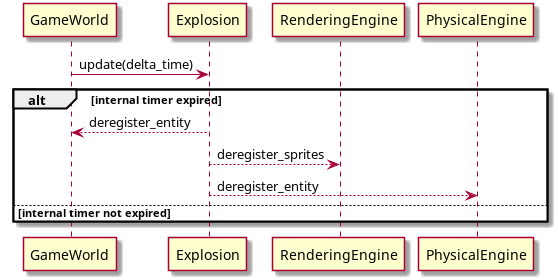

The diagram above was rendered by PlantUML. Its source (embedded in the PNG):
@startuml

GameWorld -> Explosion : update(delta_time)

alt internal timer expired
Explosion --> GameWorld : deregister_entity

Explosion --> RenderingEngine : deregister_sprites
Explosion --> PhysicalEngine : deregister_entity

else internal timer not expired
end



@enduml